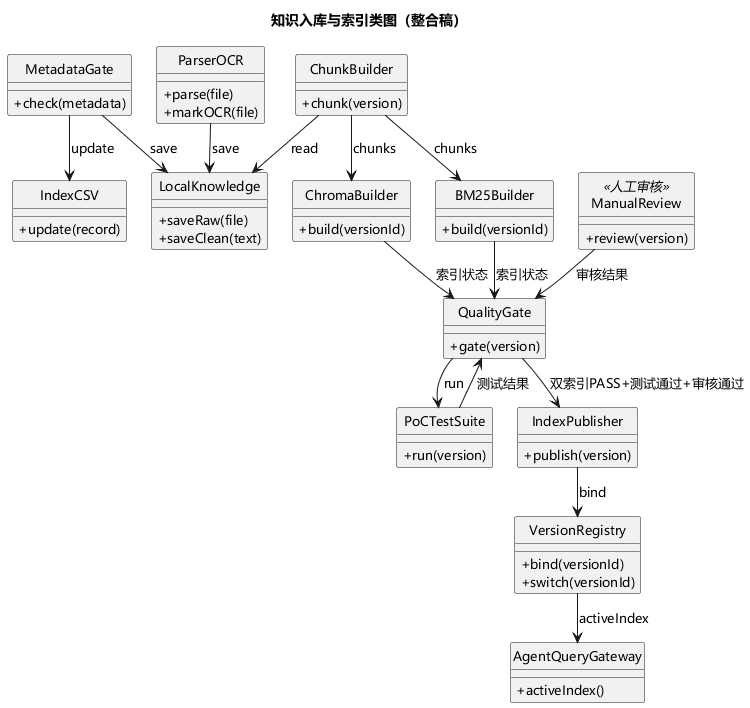

The diagram above was rendered by PlantUML. Its source (embedded in the PNG):
@startuml
skinparam defaultFontName "Microsoft YaHei"
skinparam defaultFontSize 13
skinparam classAttributeIconSize 0
skinparam nodesep 24
skinparam ranksep 30
hide circle
title 知识入库与索引类图（整合稿）

class MetadataGate {
  + check(metadata)
}
class ParserOCR {
  + parse(file)
  + markOCR(file)
}
class LocalKnowledge {
  + saveRaw(file)
  + saveClean(text)
}
class IndexCSV {
  + update(record)
}
class ChunkBuilder {
  + chunk(version)
}
class ChromaBuilder {
  + build(versionId)
}
class BM25Builder {
  + build(versionId)
}
class QualityGate {
  + gate(version)
}
class PoCTestSuite {
  + run(version)
}
class ManualReview <<人工审核>> {
  + review(version)
}
class IndexPublisher {
  + publish(version)
}
class VersionRegistry {
  + bind(versionId)
  + switch(versionId)
}
class AgentQueryGateway {
  + activeIndex()
}

MetadataGate --> LocalKnowledge : save
ParserOCR --> LocalKnowledge : save
MetadataGate --> IndexCSV : update
ChunkBuilder --> LocalKnowledge : read
ChunkBuilder --> ChromaBuilder : chunks
ChunkBuilder --> BM25Builder : chunks
ChromaBuilder --> QualityGate : 索引状态
BM25Builder --> QualityGate : 索引状态
QualityGate --> PoCTestSuite : run
PoCTestSuite --> QualityGate : 测试结果
ManualReview --> QualityGate : 审核结果
QualityGate --> IndexPublisher : 双索引PASS+测试通过+审核通过
IndexPublisher --> VersionRegistry : bind
VersionRegistry --> AgentQueryGateway : activeIndex

@enduml